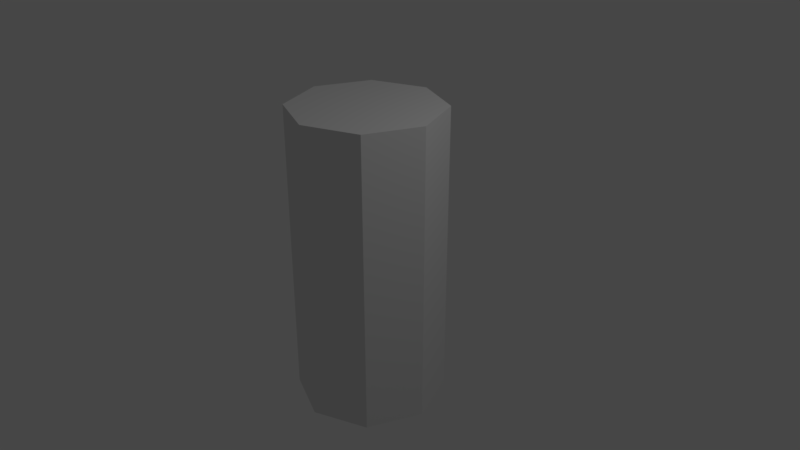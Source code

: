 # Source: fueselage_simple_long.blend  (saved by Blender 2.79.0; exported with 4.5.12 LTS)
import bpy
from mathutils import Matrix  # noqa: F401  (used for matrix-valued properties, if any)

bpy.ops.wm.read_factory_settings(use_empty=True)
scene = bpy.context.scene
scene.name = 'Scene'

# ---- collections
col_collection_1 = bpy.data.collections.new('Collection 1'); scene.collection.children.link(col_collection_1)

# ---- world
world_world = bpy.data.worlds.new('World'); scene.world = world_world
world_world.color = (0.05088, 0.05088, 0.05088)
world_world.use_sun_shadow = False
world_world.sun_shadow_jitter_overblur = 0.0
world_world.cycles.sampling_method = 'MANUAL'

# ---- cameras
cam_camera = bpy.data.cameras.new('Camera')
cam_camera.clip_end = 100.0
cam_camera.lens = 35.0
cam_camera.sensor_width = 32.0
cam_camera.sensor_height = 18.0
cam_camera.ortho_scale = 7.314
cam_camera.dof.focus_distance = 0.0

# ---- lights
light_lamp = bpy.data.lights.new('Lamp', 'POINT')
light_lamp.transmission_factor = 0.0
light_lamp.cutoff_distance = 30.0
light_lamp.energy = 100.0
light_lamp.shadow_buffer_clip_start = 1.001
light_lamp.shadow_soft_size = 0.1
light_lamp.shadow_maximum_resolution = 0.006
light_lamp.use_absolute_resolution = True

# ---- meshes
me_cylinder = bpy.data.meshes.new('Cylinder')
me_cylinder.from_pydata([(0.0, 1.0, -2.0), (0.0, 1.0, 2.0), (0.7071, 0.7071, -2.0), (0.7071, 0.7071, 2.0), (1.0, -4.371e-08, -2.0), (1.0, -4.371e-08, 2.0), (0.7071, -0.7071, -2.0), (0.7071, -0.7071, 2.0), (-8.742e-08, -1.0, -2.0), (-8.742e-08, -1.0, 2.0), (-0.7071, -0.7071, -2.0), (-0.7071, -0.7071, 2.0), (-1.0, 1.192e-08, -2.0), (-1.0, 1.192e-08, 2.0), (-0.7071, 0.7071, -2.0), (-0.7071, 0.7071, 2.0)], [], [(0, 1, 3, 2), (2, 3, 5, 4), (4, 5, 7, 6), (6, 7, 9, 8), (8, 9, 11, 10), (10, 11, 13, 12), (3, 1, 15, 13, 11, 9, 7, 5), (12, 13, 15, 14), (14, 15, 1, 0), (0, 2, 4, 6, 8, 10, 12, 14)])
me_cylinder.use_remesh_preserve_volume = False
me_cylinder.use_remesh_preserve_attributes = False
me_cylinder.use_mirror_vertex_groups = False
me_cylinder.update()

# ---- objects
ob_cylinder = bpy.data.objects.new('Cylinder', me_cylinder)
ob_lamp = bpy.data.objects.new('Lamp', light_lamp)
ob_camera = bpy.data.objects.new('Camera', cam_camera)

# ---- transforms, parenting, visibility, modifiers, constraints
ob_cylinder.location = (0.0, 0.0, 0.0)
ob_cylinder.lineart.crease_threshold = 0.0
ob_lamp.location = (4.076, 1.005, 5.904)
ob_lamp.rotation_euler = (0.6503, 0.05522, 1.866)
ob_lamp.lock_rotations_4d = False
ob_lamp.empty_display_type = 'ARROWS'
ob_lamp.color = (0.0, 0.0, 0.0, 0.0)
ob_lamp.lineart.crease_threshold = 0.0
ob_camera.location = (7.481, -6.508, 5.344)
ob_camera.rotation_euler = (1.109, 0.0, 0.8149)
ob_camera.lock_rotations_4d = False
ob_camera.empty_display_type = 'ARROWS'
ob_camera.color = (0.0, 0.0, 0.0, 0.0)
ob_camera.display_type = 'WIRE'
ob_camera.lineart.crease_threshold = 0.0

# ---- collection membership
col_collection_1.objects.link(ob_cylinder)
col_collection_1.objects.link(ob_lamp)
col_collection_1.objects.link(ob_camera)

# ---- scene / render settings (as saved in the file)
scene.camera = ob_camera
scene.frame_start = 1; scene.frame_end = 250; scene.frame_set(1)
scene.render.engine = 'CYCLES'
scene.render.resolution_percentage = 50
scene.render.dither_intensity = 0.0
scene.cycles.use_denoising = False
scene.cycles.samples = 128
scene.cycles.sampling_pattern = 'TABULATED_SOBOL'
scene.cycles.use_adaptive_sampling = False
scene.cycles.use_light_tree = False
scene.cycles.blur_glossy = 0.0
scene.cycles.sample_clamp_indirect = 0.0
scene.view_settings.view_transform = 'Filmic'
bpy.context.view_layer.update()
